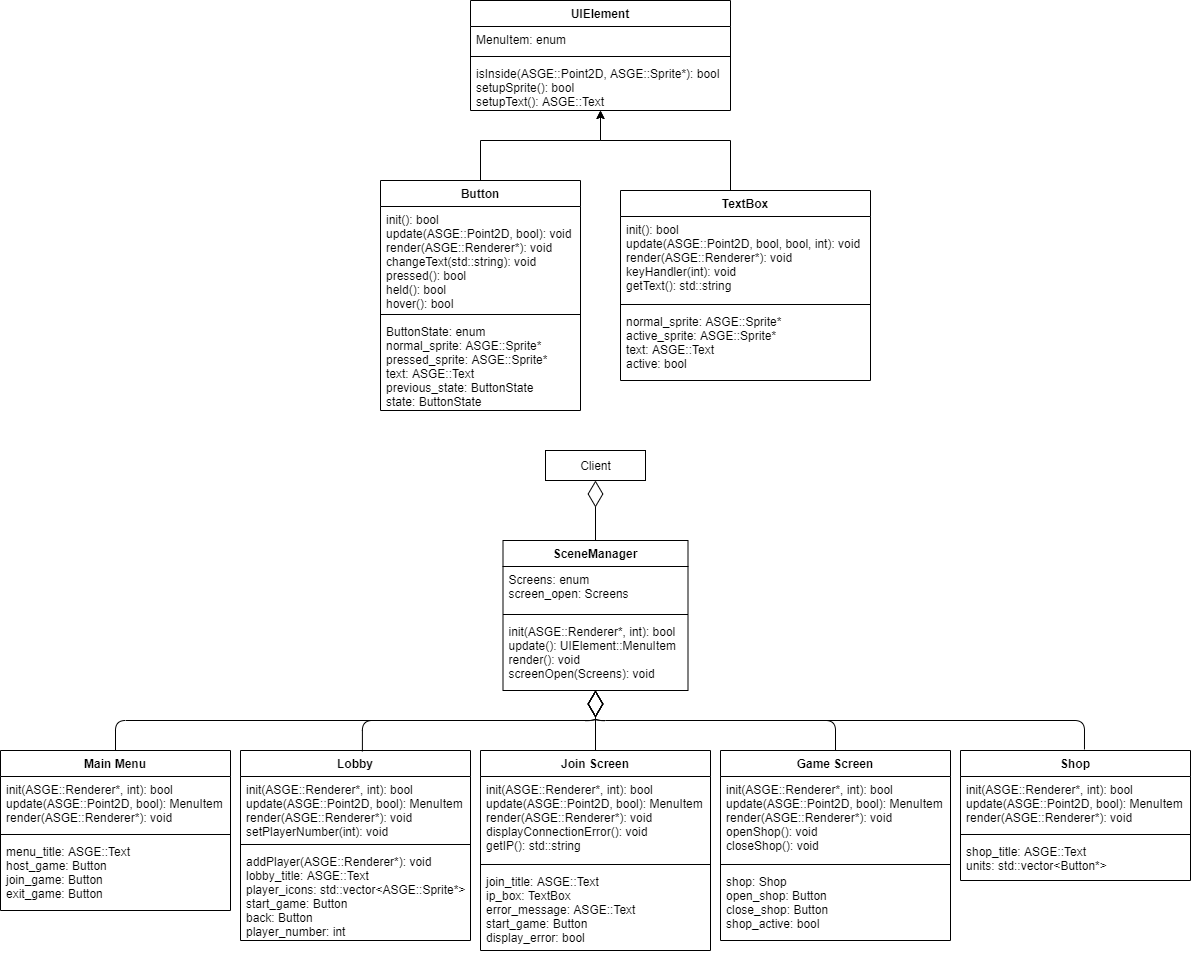

The diagram above was exported from draw.io. Its source (the exported page's mxGraphModel, read from the mxfile embedded in the PNG):
<mxGraphModel dx="2272" dy="1813" grid="1" gridSize="10" guides="1" tooltips="1" connect="1" arrows="1" fold="1" page="1" pageScale="1" pageWidth="850" pageHeight="1100" math="0" shadow="0">
  <root>
    <mxCell id="0" />
    <mxCell id="1" parent="0" />
    <mxCell id="-04AG-xsQEobZhEOgDeD-30" value="Client" style="html=1;" vertex="1" parent="1">
      <mxGeometry x="405" y="410" width="100" height="30" as="geometry" />
    </mxCell>
    <mxCell id="-04AG-xsQEobZhEOgDeD-31" value="" style="endArrow=diamondThin;endFill=0;endSize=24;html=1;entryX=0.5;entryY=1;entryDx=0;entryDy=0;exitX=0.5;exitY=0;exitDx=0;exitDy=0;edgeStyle=orthogonalEdgeStyle;" edge="1" parent="1" source="-04AG-xsQEobZhEOgDeD-26" target="-04AG-xsQEobZhEOgDeD-30">
      <mxGeometry width="160" relative="1" as="geometry">
        <mxPoint x="545" y="750" as="sourcePoint" />
        <mxPoint x="705" y="750" as="targetPoint" />
      </mxGeometry>
    </mxCell>
    <mxCell id="-04AG-xsQEobZhEOgDeD-44" style="edgeStyle=orthogonalEdgeStyle;rounded=0;orthogonalLoop=1;jettySize=auto;html=1;exitX=0.5;exitY=0;exitDx=0;exitDy=0;" edge="1" parent="1" source="-04AG-xsQEobZhEOgDeD-36" target="-04AG-xsQEobZhEOgDeD-22">
      <mxGeometry relative="1" as="geometry">
        <Array as="points">
          <mxPoint x="340" y="100" />
          <mxPoint x="460" y="100" />
        </Array>
      </mxGeometry>
    </mxCell>
    <mxCell id="-04AG-xsQEobZhEOgDeD-45" style="edgeStyle=orthogonalEdgeStyle;rounded=0;orthogonalLoop=1;jettySize=auto;html=1;exitX=0.5;exitY=0;exitDx=0;exitDy=0;" edge="1" parent="1" source="-04AG-xsQEobZhEOgDeD-40" target="-04AG-xsQEobZhEOgDeD-22">
      <mxGeometry relative="1" as="geometry">
        <Array as="points">
          <mxPoint x="590" y="100" />
          <mxPoint x="460" y="100" />
        </Array>
      </mxGeometry>
    </mxCell>
    <mxCell id="-04AG-xsQEobZhEOgDeD-62" value="Game Screen" style="swimlane;fontStyle=1;align=center;verticalAlign=top;childLayout=stackLayout;horizontal=1;startSize=26;horizontalStack=0;resizeParent=1;resizeParentMax=0;resizeLast=0;collapsible=1;marginBottom=0;" vertex="1" parent="1">
      <mxGeometry x="580" y="710" width="230" height="190" as="geometry" />
    </mxCell>
    <mxCell id="-04AG-xsQEobZhEOgDeD-63" value="init(ASGE::Renderer*, int): bool&#10;update(ASGE::Point2D, bool): MenuItem&#10;render(ASGE::Renderer*): void&#10;openShop(): void&#10;closeShop(): void" style="text;strokeColor=none;fillColor=none;align=left;verticalAlign=top;spacingLeft=4;spacingRight=4;overflow=hidden;rotatable=0;points=[[0,0.5],[1,0.5]];portConstraint=eastwest;" vertex="1" parent="-04AG-xsQEobZhEOgDeD-62">
      <mxGeometry y="26" width="230" height="84" as="geometry" />
    </mxCell>
    <mxCell id="-04AG-xsQEobZhEOgDeD-64" value="" style="line;strokeWidth=1;fillColor=none;align=left;verticalAlign=middle;spacingTop=-1;spacingLeft=3;spacingRight=3;rotatable=0;labelPosition=right;points=[];portConstraint=eastwest;" vertex="1" parent="-04AG-xsQEobZhEOgDeD-62">
      <mxGeometry y="110" width="230" height="8" as="geometry" />
    </mxCell>
    <mxCell id="-04AG-xsQEobZhEOgDeD-65" value="shop: Shop&#10;open_shop: Button&#10;close_shop: Button&#10;shop_active: bool" style="text;strokeColor=none;fillColor=none;align=left;verticalAlign=top;spacingLeft=4;spacingRight=4;overflow=hidden;rotatable=0;points=[[0,0.5],[1,0.5]];portConstraint=eastwest;" vertex="1" parent="-04AG-xsQEobZhEOgDeD-62">
      <mxGeometry y="118" width="230" height="72" as="geometry" />
    </mxCell>
    <mxCell id="-04AG-xsQEobZhEOgDeD-54" value="Join Screen" style="swimlane;fontStyle=1;align=center;verticalAlign=top;childLayout=stackLayout;horizontal=1;startSize=26;horizontalStack=0;resizeParent=1;resizeParentMax=0;resizeLast=0;collapsible=1;marginBottom=0;" vertex="1" parent="1">
      <mxGeometry x="340" y="710" width="230" height="200" as="geometry" />
    </mxCell>
    <mxCell id="-04AG-xsQEobZhEOgDeD-55" value="init(ASGE::Renderer*, int): bool&#10;update(ASGE::Point2D, bool): MenuItem&#10;render(ASGE::Renderer*): void&#10;displayConnectionError(): void&#10;getIP(): std::string" style="text;strokeColor=none;fillColor=none;align=left;verticalAlign=top;spacingLeft=4;spacingRight=4;overflow=hidden;rotatable=0;points=[[0,0.5],[1,0.5]];portConstraint=eastwest;" vertex="1" parent="-04AG-xsQEobZhEOgDeD-54">
      <mxGeometry y="26" width="230" height="84" as="geometry" />
    </mxCell>
    <mxCell id="-04AG-xsQEobZhEOgDeD-56" value="" style="line;strokeWidth=1;fillColor=none;align=left;verticalAlign=middle;spacingTop=-1;spacingLeft=3;spacingRight=3;rotatable=0;labelPosition=right;points=[];portConstraint=eastwest;" vertex="1" parent="-04AG-xsQEobZhEOgDeD-54">
      <mxGeometry y="110" width="230" height="8" as="geometry" />
    </mxCell>
    <mxCell id="-04AG-xsQEobZhEOgDeD-57" value="join_title: ASGE::Text&#10;ip_box: TextBox&#10;error_message: ASGE::Text&#10;start_game: Button&#10;display_error: bool" style="text;strokeColor=none;fillColor=none;align=left;verticalAlign=top;spacingLeft=4;spacingRight=4;overflow=hidden;rotatable=0;points=[[0,0.5],[1,0.5]];portConstraint=eastwest;" vertex="1" parent="-04AG-xsQEobZhEOgDeD-54">
      <mxGeometry y="118" width="230" height="82" as="geometry" />
    </mxCell>
    <mxCell id="-04AG-xsQEobZhEOgDeD-58" value="Lobby" style="swimlane;fontStyle=1;align=center;verticalAlign=top;childLayout=stackLayout;horizontal=1;startSize=26;horizontalStack=0;resizeParent=1;resizeParentMax=0;resizeLast=0;collapsible=1;marginBottom=0;" vertex="1" parent="1">
      <mxGeometry x="100" y="710" width="230" height="190" as="geometry" />
    </mxCell>
    <mxCell id="-04AG-xsQEobZhEOgDeD-59" value="init(ASGE::Renderer*, int): bool&#10;update(ASGE::Point2D, bool): MenuItem&#10;render(ASGE::Renderer*): void&#10;setPlayerNumber(int): void" style="text;strokeColor=none;fillColor=none;align=left;verticalAlign=top;spacingLeft=4;spacingRight=4;overflow=hidden;rotatable=0;points=[[0,0.5],[1,0.5]];portConstraint=eastwest;" vertex="1" parent="-04AG-xsQEobZhEOgDeD-58">
      <mxGeometry y="26" width="230" height="64" as="geometry" />
    </mxCell>
    <mxCell id="-04AG-xsQEobZhEOgDeD-60" value="" style="line;strokeWidth=1;fillColor=none;align=left;verticalAlign=middle;spacingTop=-1;spacingLeft=3;spacingRight=3;rotatable=0;labelPosition=right;points=[];portConstraint=eastwest;" vertex="1" parent="-04AG-xsQEobZhEOgDeD-58">
      <mxGeometry y="90" width="230" height="8" as="geometry" />
    </mxCell>
    <mxCell id="-04AG-xsQEobZhEOgDeD-61" value="addPlayer(ASGE::Renderer*): void&#10;lobby_title: ASGE::Text&#10;player_icons: std::vector&lt;ASGE::Sprite*&gt;&#10;start_game: Button&#10;back: Button&#10;player_number: int" style="text;strokeColor=none;fillColor=none;align=left;verticalAlign=top;spacingLeft=4;spacingRight=4;overflow=hidden;rotatable=0;points=[[0,0.5],[1,0.5]];portConstraint=eastwest;" vertex="1" parent="-04AG-xsQEobZhEOgDeD-58">
      <mxGeometry y="98" width="230" height="92" as="geometry" />
    </mxCell>
    <mxCell id="-04AG-xsQEobZhEOgDeD-46" value="Shop" style="swimlane;fontStyle=1;align=center;verticalAlign=top;childLayout=stackLayout;horizontal=1;startSize=26;horizontalStack=0;resizeParent=1;resizeParentMax=0;resizeLast=0;collapsible=1;marginBottom=0;" vertex="1" parent="1">
      <mxGeometry x="820" y="710" width="230" height="130" as="geometry" />
    </mxCell>
    <mxCell id="-04AG-xsQEobZhEOgDeD-47" value="init(ASGE::Renderer*, int): bool&#10;update(ASGE::Point2D, bool): MenuItem&#10;render(ASGE::Renderer*): void" style="text;strokeColor=none;fillColor=none;align=left;verticalAlign=top;spacingLeft=4;spacingRight=4;overflow=hidden;rotatable=0;points=[[0,0.5],[1,0.5]];portConstraint=eastwest;" vertex="1" parent="-04AG-xsQEobZhEOgDeD-46">
      <mxGeometry y="26" width="230" height="54" as="geometry" />
    </mxCell>
    <mxCell id="-04AG-xsQEobZhEOgDeD-48" value="" style="line;strokeWidth=1;fillColor=none;align=left;verticalAlign=middle;spacingTop=-1;spacingLeft=3;spacingRight=3;rotatable=0;labelPosition=right;points=[];portConstraint=eastwest;" vertex="1" parent="-04AG-xsQEobZhEOgDeD-46">
      <mxGeometry y="80" width="230" height="8" as="geometry" />
    </mxCell>
    <mxCell id="-04AG-xsQEobZhEOgDeD-49" value="shop_title: ASGE::Text&#10;units: std::vector&lt;Button*&gt;" style="text;strokeColor=none;fillColor=none;align=left;verticalAlign=top;spacingLeft=4;spacingRight=4;overflow=hidden;rotatable=0;points=[[0,0.5],[1,0.5]];portConstraint=eastwest;" vertex="1" parent="-04AG-xsQEobZhEOgDeD-46">
      <mxGeometry y="88" width="230" height="42" as="geometry" />
    </mxCell>
    <mxCell id="-04AG-xsQEobZhEOgDeD-50" value="Main Menu" style="swimlane;fontStyle=1;align=center;verticalAlign=top;childLayout=stackLayout;horizontal=1;startSize=26;horizontalStack=0;resizeParent=1;resizeParentMax=0;resizeLast=0;collapsible=1;marginBottom=0;" vertex="1" parent="1">
      <mxGeometry x="-140" y="710" width="230" height="160" as="geometry" />
    </mxCell>
    <mxCell id="-04AG-xsQEobZhEOgDeD-51" value="init(ASGE::Renderer*, int): bool&#10;update(ASGE::Point2D, bool): MenuItem&#10;render(ASGE::Renderer*): void" style="text;strokeColor=none;fillColor=none;align=left;verticalAlign=top;spacingLeft=4;spacingRight=4;overflow=hidden;rotatable=0;points=[[0,0.5],[1,0.5]];portConstraint=eastwest;" vertex="1" parent="-04AG-xsQEobZhEOgDeD-50">
      <mxGeometry y="26" width="230" height="54" as="geometry" />
    </mxCell>
    <mxCell id="-04AG-xsQEobZhEOgDeD-52" value="" style="line;strokeWidth=1;fillColor=none;align=left;verticalAlign=middle;spacingTop=-1;spacingLeft=3;spacingRight=3;rotatable=0;labelPosition=right;points=[];portConstraint=eastwest;" vertex="1" parent="-04AG-xsQEobZhEOgDeD-50">
      <mxGeometry y="80" width="230" height="8" as="geometry" />
    </mxCell>
    <mxCell id="-04AG-xsQEobZhEOgDeD-53" value="menu_title: ASGE::Text&#10;host_game: Button&#10;join_game: Button&#10;exit_game: Button" style="text;strokeColor=none;fillColor=none;align=left;verticalAlign=top;spacingLeft=4;spacingRight=4;overflow=hidden;rotatable=0;points=[[0,0.5],[1,0.5]];portConstraint=eastwest;" vertex="1" parent="-04AG-xsQEobZhEOgDeD-50">
      <mxGeometry y="88" width="230" height="72" as="geometry" />
    </mxCell>
    <mxCell id="-04AG-xsQEobZhEOgDeD-26" value="SceneManager" style="swimlane;fontStyle=1;align=center;verticalAlign=top;childLayout=stackLayout;horizontal=1;startSize=26;horizontalStack=0;resizeParent=1;resizeParentMax=0;resizeLast=0;collapsible=1;marginBottom=0;" vertex="1" parent="1">
      <mxGeometry x="362.5" y="500" width="185" height="150" as="geometry" />
    </mxCell>
    <mxCell id="-04AG-xsQEobZhEOgDeD-27" value="Screens: enum&#10;screen_open: Screens" style="text;strokeColor=none;fillColor=none;align=left;verticalAlign=top;spacingLeft=4;spacingRight=4;overflow=hidden;rotatable=0;points=[[0,0.5],[1,0.5]];portConstraint=eastwest;" vertex="1" parent="-04AG-xsQEobZhEOgDeD-26">
      <mxGeometry y="26" width="185" height="44" as="geometry" />
    </mxCell>
    <mxCell id="-04AG-xsQEobZhEOgDeD-28" value="" style="line;strokeWidth=1;fillColor=none;align=left;verticalAlign=middle;spacingTop=-1;spacingLeft=3;spacingRight=3;rotatable=0;labelPosition=right;points=[];portConstraint=eastwest;" vertex="1" parent="-04AG-xsQEobZhEOgDeD-26">
      <mxGeometry y="70" width="185" height="8" as="geometry" />
    </mxCell>
    <mxCell id="-04AG-xsQEobZhEOgDeD-29" value="init(ASGE::Renderer*, int): bool&#10;update(): UIElement::MenuItem&#10;render(): void&#10;screenOpen(Screens): void" style="text;strokeColor=none;fillColor=none;align=left;verticalAlign=top;spacingLeft=4;spacingRight=4;overflow=hidden;rotatable=0;points=[[0,0.5],[1,0.5]];portConstraint=eastwest;" vertex="1" parent="-04AG-xsQEobZhEOgDeD-26">
      <mxGeometry y="78" width="185" height="72" as="geometry" />
    </mxCell>
    <mxCell id="-04AG-xsQEobZhEOgDeD-66" value="" style="endArrow=diamondThin;endFill=0;endSize=24;html=1;exitX=0.5;exitY=0;exitDx=0;exitDy=0;edgeStyle=orthogonalEdgeStyle;" edge="1" parent="1" source="-04AG-xsQEobZhEOgDeD-50" target="-04AG-xsQEobZhEOgDeD-26">
      <mxGeometry width="160" relative="1" as="geometry">
        <mxPoint x="465" y="510" as="sourcePoint" />
        <mxPoint x="465" y="450" as="targetPoint" />
      </mxGeometry>
    </mxCell>
    <mxCell id="-04AG-xsQEobZhEOgDeD-67" value="" style="endArrow=diamondThin;endFill=0;endSize=24;html=1;exitX=0.53;exitY=0.005;exitDx=0;exitDy=0;edgeStyle=orthogonalEdgeStyle;exitPerimeter=0;" edge="1" parent="1" source="-04AG-xsQEobZhEOgDeD-58" target="-04AG-xsQEobZhEOgDeD-26">
      <mxGeometry width="160" relative="1" as="geometry">
        <mxPoint x="-15" y="720" as="sourcePoint" />
        <mxPoint x="465" y="660" as="targetPoint" />
      </mxGeometry>
    </mxCell>
    <mxCell id="-04AG-xsQEobZhEOgDeD-68" value="" style="endArrow=diamondThin;endFill=0;endSize=24;html=1;exitX=0.539;exitY=-0.008;exitDx=0;exitDy=0;edgeStyle=orthogonalEdgeStyle;exitPerimeter=0;" edge="1" parent="1" source="-04AG-xsQEobZhEOgDeD-46" target="-04AG-xsQEobZhEOgDeD-26">
      <mxGeometry width="160" relative="1" as="geometry">
        <mxPoint x="231.9000000000001" y="720.95" as="sourcePoint" />
        <mxPoint x="465" y="660" as="targetPoint" />
      </mxGeometry>
    </mxCell>
    <mxCell id="-04AG-xsQEobZhEOgDeD-69" value="" style="endArrow=diamondThin;endFill=0;endSize=24;html=1;exitX=0.5;exitY=0;exitDx=0;exitDy=0;edgeStyle=orthogonalEdgeStyle;" edge="1" parent="1" source="-04AG-xsQEobZhEOgDeD-62" target="-04AG-xsQEobZhEOgDeD-26">
      <mxGeometry width="160" relative="1" as="geometry">
        <mxPoint x="241.9000000000001" y="730.95" as="sourcePoint" />
        <mxPoint x="475" y="670" as="targetPoint" />
      </mxGeometry>
    </mxCell>
    <mxCell id="-04AG-xsQEobZhEOgDeD-70" value="" style="endArrow=diamondThin;endFill=0;endSize=24;html=1;exitX=0.5;exitY=0;exitDx=0;exitDy=0;edgeStyle=orthogonalEdgeStyle;" edge="1" parent="1" source="-04AG-xsQEobZhEOgDeD-54" target="-04AG-xsQEobZhEOgDeD-26">
      <mxGeometry width="160" relative="1" as="geometry">
        <mxPoint x="251.9000000000001" y="740.95" as="sourcePoint" />
        <mxPoint x="485" y="680" as="targetPoint" />
      </mxGeometry>
    </mxCell>
    <mxCell id="-04AG-xsQEobZhEOgDeD-22" value="UIElement" style="swimlane;fontStyle=1;align=center;verticalAlign=top;childLayout=stackLayout;horizontal=1;startSize=26;horizontalStack=0;resizeParent=1;resizeParentMax=0;resizeLast=0;collapsible=1;marginBottom=0;" vertex="1" parent="1">
      <mxGeometry x="330" y="-40" width="260" height="110" as="geometry" />
    </mxCell>
    <mxCell id="-04AG-xsQEobZhEOgDeD-23" value="MenuItem: enum" style="text;strokeColor=none;fillColor=none;align=left;verticalAlign=top;spacingLeft=4;spacingRight=4;overflow=hidden;rotatable=0;points=[[0,0.5],[1,0.5]];portConstraint=eastwest;" vertex="1" parent="-04AG-xsQEobZhEOgDeD-22">
      <mxGeometry y="26" width="260" height="26" as="geometry" />
    </mxCell>
    <mxCell id="-04AG-xsQEobZhEOgDeD-24" value="" style="line;strokeWidth=1;fillColor=none;align=left;verticalAlign=middle;spacingTop=-1;spacingLeft=3;spacingRight=3;rotatable=0;labelPosition=right;points=[];portConstraint=eastwest;" vertex="1" parent="-04AG-xsQEobZhEOgDeD-22">
      <mxGeometry y="52" width="260" height="8" as="geometry" />
    </mxCell>
    <mxCell id="-04AG-xsQEobZhEOgDeD-25" value="isInside(ASGE::Point2D, ASGE::Sprite*): bool&#10;setupSprite(): bool&#10;setupText(): ASGE::Text" style="text;strokeColor=none;fillColor=none;align=left;verticalAlign=top;spacingLeft=4;spacingRight=4;overflow=hidden;rotatable=0;points=[[0,0.5],[1,0.5]];portConstraint=eastwest;" vertex="1" parent="-04AG-xsQEobZhEOgDeD-22">
      <mxGeometry y="60" width="260" height="50" as="geometry" />
    </mxCell>
    <mxCell id="-04AG-xsQEobZhEOgDeD-36" value="Button" style="swimlane;fontStyle=1;align=center;verticalAlign=top;childLayout=stackLayout;horizontal=1;startSize=26;horizontalStack=0;resizeParent=1;resizeParentMax=0;resizeLast=0;collapsible=1;marginBottom=0;" vertex="1" parent="1">
      <mxGeometry x="240" y="140" width="200" height="230" as="geometry" />
    </mxCell>
    <mxCell id="-04AG-xsQEobZhEOgDeD-37" value="init(): bool&#10;update(ASGE::Point2D, bool): void&#10;render(ASGE::Renderer*): void&#10;changeText(std::string): void&#10;pressed(): bool&#10;held(): bool&#10;hover(): bool" style="text;strokeColor=none;fillColor=none;align=left;verticalAlign=top;spacingLeft=4;spacingRight=4;overflow=hidden;rotatable=0;points=[[0,0.5],[1,0.5]];portConstraint=eastwest;" vertex="1" parent="-04AG-xsQEobZhEOgDeD-36">
      <mxGeometry y="26" width="200" height="104" as="geometry" />
    </mxCell>
    <mxCell id="-04AG-xsQEobZhEOgDeD-38" value="" style="line;strokeWidth=1;fillColor=none;align=left;verticalAlign=middle;spacingTop=-1;spacingLeft=3;spacingRight=3;rotatable=0;labelPosition=right;points=[];portConstraint=eastwest;" vertex="1" parent="-04AG-xsQEobZhEOgDeD-36">
      <mxGeometry y="130" width="200" height="8" as="geometry" />
    </mxCell>
    <mxCell id="-04AG-xsQEobZhEOgDeD-39" value="ButtonState: enum&#10;normal_sprite: ASGE::Sprite*&#10;pressed_sprite: ASGE::Sprite*&#10;text: ASGE::Text&#10;previous_state: ButtonState&#10;state: ButtonState&#10;" style="text;strokeColor=none;fillColor=none;align=left;verticalAlign=top;spacingLeft=4;spacingRight=4;overflow=hidden;rotatable=0;points=[[0,0.5],[1,0.5]];portConstraint=eastwest;" vertex="1" parent="-04AG-xsQEobZhEOgDeD-36">
      <mxGeometry y="138" width="200" height="92" as="geometry" />
    </mxCell>
    <mxCell id="-04AG-xsQEobZhEOgDeD-40" value="TextBox" style="swimlane;fontStyle=1;align=center;verticalAlign=top;childLayout=stackLayout;horizontal=1;startSize=26;horizontalStack=0;resizeParent=1;resizeParentMax=0;resizeLast=0;collapsible=1;marginBottom=0;" vertex="1" parent="1">
      <mxGeometry x="480" y="150" width="250" height="190" as="geometry" />
    </mxCell>
    <mxCell id="-04AG-xsQEobZhEOgDeD-41" value="init(): bool&#10;update(ASGE::Point2D, bool, bool, int): void&#10;render(ASGE::Renderer*): void&#10;keyHandler(int): void&#10;getText(): std::string" style="text;strokeColor=none;fillColor=none;align=left;verticalAlign=top;spacingLeft=4;spacingRight=4;overflow=hidden;rotatable=0;points=[[0,0.5],[1,0.5]];portConstraint=eastwest;" vertex="1" parent="-04AG-xsQEobZhEOgDeD-40">
      <mxGeometry y="26" width="250" height="84" as="geometry" />
    </mxCell>
    <mxCell id="-04AG-xsQEobZhEOgDeD-42" value="" style="line;strokeWidth=1;fillColor=none;align=left;verticalAlign=middle;spacingTop=-1;spacingLeft=3;spacingRight=3;rotatable=0;labelPosition=right;points=[];portConstraint=eastwest;" vertex="1" parent="-04AG-xsQEobZhEOgDeD-40">
      <mxGeometry y="110" width="250" height="8" as="geometry" />
    </mxCell>
    <mxCell id="-04AG-xsQEobZhEOgDeD-43" value="normal_sprite: ASGE::Sprite*&#10;active_sprite: ASGE::Sprite*&#10;text: ASGE::Text&#10;active: bool" style="text;strokeColor=none;fillColor=none;align=left;verticalAlign=top;spacingLeft=4;spacingRight=4;overflow=hidden;rotatable=0;points=[[0,0.5],[1,0.5]];portConstraint=eastwest;" vertex="1" parent="-04AG-xsQEobZhEOgDeD-40">
      <mxGeometry y="118" width="250" height="72" as="geometry" />
    </mxCell>
  </root>
</mxGraphModel>